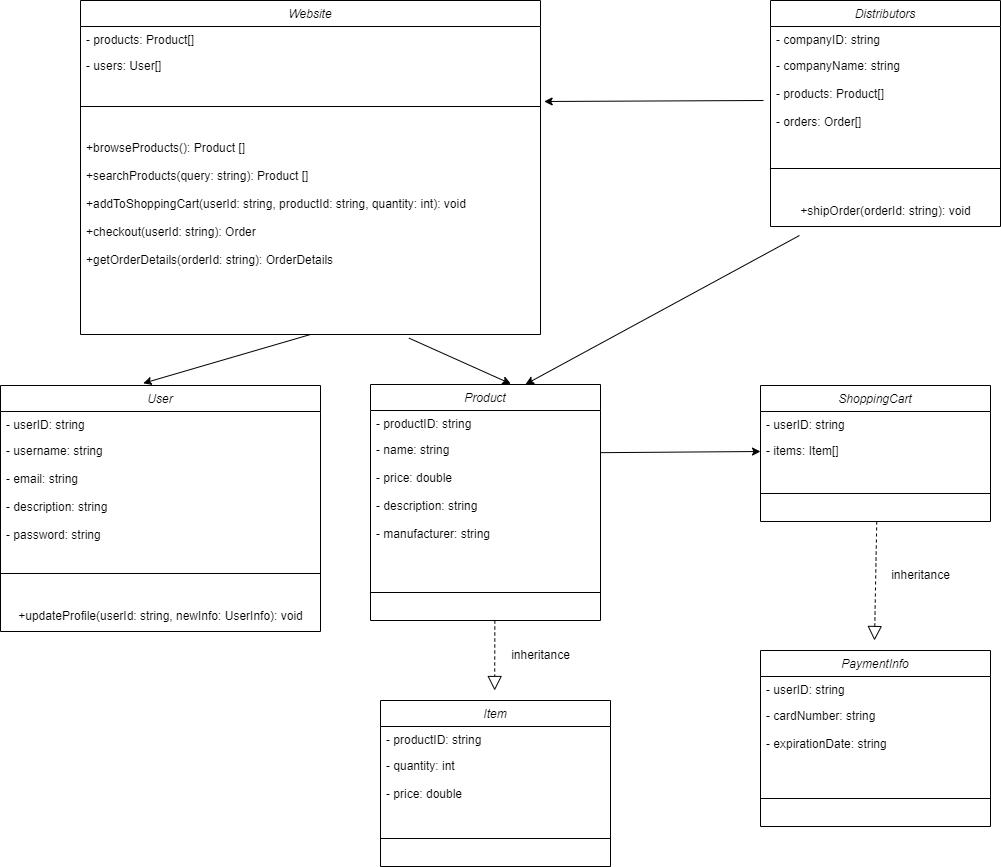

The diagram above was exported from draw.io. Its source (the exported page's mxGraphModel, read from the mxfile embedded in the PNG):
<mxGraphModel dx="2117" dy="1691" grid="1" gridSize="10" guides="1" tooltips="1" connect="1" arrows="1" fold="1" page="1" pageScale="1" pageWidth="827" pageHeight="1169" math="0" shadow="0">
  <root>
    <mxCell id="WIyWlLk6GJQsqaUBKTNV-0" />
    <mxCell id="WIyWlLk6GJQsqaUBKTNV-1" parent="WIyWlLk6GJQsqaUBKTNV-0" />
    <mxCell id="_lHIClqmOHLZSjRHSzL6-0" value="Website" style="swimlane;fontStyle=2;align=center;verticalAlign=top;childLayout=stackLayout;horizontal=1;startSize=26;horizontalStack=0;resizeParent=1;resizeLast=0;collapsible=1;marginBottom=0;rounded=0;shadow=0;strokeWidth=1;" parent="WIyWlLk6GJQsqaUBKTNV-1" vertex="1">
      <mxGeometry x="-240" y="-310" width="460" height="334" as="geometry">
        <mxRectangle x="230" y="140" width="160" height="26" as="alternateBounds" />
      </mxGeometry>
    </mxCell>
    <mxCell id="_lHIClqmOHLZSjRHSzL6-1" value="- products: Product[]" style="text;align=left;verticalAlign=top;spacingLeft=4;spacingRight=4;overflow=hidden;rotatable=0;points=[[0,0.5],[1,0.5]];portConstraint=eastwest;" parent="_lHIClqmOHLZSjRHSzL6-0" vertex="1">
      <mxGeometry y="26" width="460" height="26" as="geometry" />
    </mxCell>
    <mxCell id="_lHIClqmOHLZSjRHSzL6-2" value="- users: User[] " style="text;align=left;verticalAlign=top;spacingLeft=4;spacingRight=4;overflow=hidden;rotatable=0;points=[[0,0.5],[1,0.5]];portConstraint=eastwest;rounded=0;shadow=0;html=0;" parent="_lHIClqmOHLZSjRHSzL6-0" vertex="1">
      <mxGeometry y="52" width="460" height="26" as="geometry" />
    </mxCell>
    <mxCell id="_lHIClqmOHLZSjRHSzL6-4" value="" style="line;html=1;strokeWidth=1;align=left;verticalAlign=middle;spacingTop=-1;spacingLeft=3;spacingRight=3;rotatable=0;labelPosition=right;points=[];portConstraint=eastwest;" parent="_lHIClqmOHLZSjRHSzL6-0" vertex="1">
      <mxGeometry y="78" width="460" height="56" as="geometry" />
    </mxCell>
    <mxCell id="zkfFHV4jXpPFQw0GAbJ--5" value="+browseProducts(): Product []&#10;&#10; +searchProducts(query: string): Product []&#10;&#10; +addToShoppingCart(userId: string, productId: string, quantity: int): void&#10;&#10;+checkout(userId: string): Order&#10;&#10;+getOrderDetails(orderId: string): OrderDetails&#10;&#10;" style="text;align=left;verticalAlign=top;spacingLeft=4;spacingRight=4;overflow=hidden;rotatable=0;points=[[0,0.5],[1,0.5]];portConstraint=eastwest;" parent="_lHIClqmOHLZSjRHSzL6-0" vertex="1">
      <mxGeometry y="134" width="460" height="200" as="geometry" />
    </mxCell>
    <mxCell id="_lHIClqmOHLZSjRHSzL6-6" value="Distributors" style="swimlane;fontStyle=2;align=center;verticalAlign=top;childLayout=stackLayout;horizontal=1;startSize=26;horizontalStack=0;resizeParent=1;resizeLast=0;collapsible=1;marginBottom=0;rounded=0;shadow=0;strokeWidth=1;" parent="WIyWlLk6GJQsqaUBKTNV-1" vertex="1">
      <mxGeometry x="450" y="-310" width="230" height="226" as="geometry">
        <mxRectangle x="230" y="140" width="160" height="26" as="alternateBounds" />
      </mxGeometry>
    </mxCell>
    <mxCell id="_lHIClqmOHLZSjRHSzL6-7" value="- companyID: string" style="text;align=left;verticalAlign=top;spacingLeft=4;spacingRight=4;overflow=hidden;rotatable=0;points=[[0,0.5],[1,0.5]];portConstraint=eastwest;" parent="_lHIClqmOHLZSjRHSzL6-6" vertex="1">
      <mxGeometry y="26" width="230" height="26" as="geometry" />
    </mxCell>
    <mxCell id="_lHIClqmOHLZSjRHSzL6-8" value="- companyName: string&#10;&#10;- products: Product[]&#10;&#10; - orders: Order[] " style="text;align=left;verticalAlign=top;spacingLeft=4;spacingRight=4;overflow=hidden;rotatable=0;points=[[0,0.5],[1,0.5]];portConstraint=eastwest;rounded=0;shadow=0;html=0;" parent="_lHIClqmOHLZSjRHSzL6-6" vertex="1">
      <mxGeometry y="52" width="230" height="88" as="geometry" />
    </mxCell>
    <mxCell id="_lHIClqmOHLZSjRHSzL6-9" value="" style="line;html=1;strokeWidth=1;align=left;verticalAlign=middle;spacingTop=-1;spacingLeft=3;spacingRight=3;rotatable=0;labelPosition=right;points=[];portConstraint=eastwest;" parent="_lHIClqmOHLZSjRHSzL6-6" vertex="1">
      <mxGeometry y="140" width="230" height="56" as="geometry" />
    </mxCell>
    <mxCell id="_lHIClqmOHLZSjRHSzL6-10" value="+shipOrder(orderId: string): void" style="text;html=1;align=center;verticalAlign=middle;resizable=0;points=[];autosize=1;strokeColor=none;fillColor=none;" parent="_lHIClqmOHLZSjRHSzL6-6" vertex="1">
      <mxGeometry y="196" width="230" height="30" as="geometry" />
    </mxCell>
    <mxCell id="_lHIClqmOHLZSjRHSzL6-12" value="Product" style="swimlane;fontStyle=2;align=center;verticalAlign=top;childLayout=stackLayout;horizontal=1;startSize=26;horizontalStack=0;resizeParent=1;resizeLast=0;collapsible=1;marginBottom=0;rounded=0;shadow=0;strokeWidth=1;" parent="WIyWlLk6GJQsqaUBKTNV-1" vertex="1">
      <mxGeometry x="50" y="74" width="230" height="236" as="geometry">
        <mxRectangle x="230" y="140" width="160" height="26" as="alternateBounds" />
      </mxGeometry>
    </mxCell>
    <mxCell id="_lHIClqmOHLZSjRHSzL6-13" value="- productID: string" style="text;align=left;verticalAlign=top;spacingLeft=4;spacingRight=4;overflow=hidden;rotatable=0;points=[[0,0.5],[1,0.5]];portConstraint=eastwest;" parent="_lHIClqmOHLZSjRHSzL6-12" vertex="1">
      <mxGeometry y="26" width="230" height="26" as="geometry" />
    </mxCell>
    <mxCell id="_lHIClqmOHLZSjRHSzL6-14" value="- name: string&#10;&#10;- price: double&#10;&#10;- description: string&#10;&#10;- manufacturer: string" style="text;align=left;verticalAlign=top;spacingLeft=4;spacingRight=4;overflow=hidden;rotatable=0;points=[[0,0.5],[1,0.5]];portConstraint=eastwest;rounded=0;shadow=0;html=0;" parent="_lHIClqmOHLZSjRHSzL6-12" vertex="1">
      <mxGeometry y="52" width="230" height="128" as="geometry" />
    </mxCell>
    <mxCell id="_lHIClqmOHLZSjRHSzL6-15" value="" style="line;html=1;strokeWidth=1;align=left;verticalAlign=middle;spacingTop=-1;spacingLeft=3;spacingRight=3;rotatable=0;labelPosition=right;points=[];portConstraint=eastwest;" parent="_lHIClqmOHLZSjRHSzL6-12" vertex="1">
      <mxGeometry y="180" width="230" height="56" as="geometry" />
    </mxCell>
    <mxCell id="_lHIClqmOHLZSjRHSzL6-16" value="" style="endArrow=classic;html=1;rounded=0;entryX=0.61;entryY=-0.003;entryDx=0;entryDy=0;exitX=0.714;exitY=1.018;exitDx=0;exitDy=0;exitPerimeter=0;entryPerimeter=0;" parent="WIyWlLk6GJQsqaUBKTNV-1" source="zkfFHV4jXpPFQw0GAbJ--5" target="_lHIClqmOHLZSjRHSzL6-12" edge="1">
      <mxGeometry width="50" height="50" relative="1" as="geometry">
        <mxPoint x="440" y="320" as="sourcePoint" />
        <mxPoint x="490" y="270" as="targetPoint" />
      </mxGeometry>
    </mxCell>
    <mxCell id="_lHIClqmOHLZSjRHSzL6-17" value="User" style="swimlane;fontStyle=2;align=center;verticalAlign=top;childLayout=stackLayout;horizontal=1;startSize=26;horizontalStack=0;resizeParent=1;resizeLast=0;collapsible=1;marginBottom=0;rounded=0;shadow=0;strokeWidth=1;" parent="WIyWlLk6GJQsqaUBKTNV-1" vertex="1">
      <mxGeometry x="-320" y="75" width="320" height="246" as="geometry">
        <mxRectangle x="230" y="140" width="160" height="26" as="alternateBounds" />
      </mxGeometry>
    </mxCell>
    <mxCell id="_lHIClqmOHLZSjRHSzL6-18" value="- userID: string" style="text;align=left;verticalAlign=top;spacingLeft=4;spacingRight=4;overflow=hidden;rotatable=0;points=[[0,0.5],[1,0.5]];portConstraint=eastwest;" parent="_lHIClqmOHLZSjRHSzL6-17" vertex="1">
      <mxGeometry y="26" width="320" height="26" as="geometry" />
    </mxCell>
    <mxCell id="_lHIClqmOHLZSjRHSzL6-19" value="- username: string&#10;&#10;- email: string &#10;&#10;- description: string&#10;&#10;- password: string" style="text;align=left;verticalAlign=top;spacingLeft=4;spacingRight=4;overflow=hidden;rotatable=0;points=[[0,0.5],[1,0.5]];portConstraint=eastwest;rounded=0;shadow=0;html=0;" parent="_lHIClqmOHLZSjRHSzL6-17" vertex="1">
      <mxGeometry y="52" width="320" height="108" as="geometry" />
    </mxCell>
    <mxCell id="_lHIClqmOHLZSjRHSzL6-20" value="" style="line;html=1;strokeWidth=1;align=left;verticalAlign=middle;spacingTop=-1;spacingLeft=3;spacingRight=3;rotatable=0;labelPosition=right;points=[];portConstraint=eastwest;" parent="_lHIClqmOHLZSjRHSzL6-17" vertex="1">
      <mxGeometry y="160" width="320" height="56" as="geometry" />
    </mxCell>
    <mxCell id="_lHIClqmOHLZSjRHSzL6-41" value="+updateProfile(userId: string, newInfo: UserInfo): void" style="text;html=1;align=center;verticalAlign=middle;resizable=0;points=[];autosize=1;strokeColor=none;fillColor=none;" parent="_lHIClqmOHLZSjRHSzL6-17" vertex="1">
      <mxGeometry y="216" width="320" height="30" as="geometry" />
    </mxCell>
    <mxCell id="_lHIClqmOHLZSjRHSzL6-22" value="ShoppingCart" style="swimlane;fontStyle=2;align=center;verticalAlign=top;childLayout=stackLayout;horizontal=1;startSize=26;horizontalStack=0;resizeParent=1;resizeLast=0;collapsible=1;marginBottom=0;rounded=0;shadow=0;strokeWidth=1;" parent="WIyWlLk6GJQsqaUBKTNV-1" vertex="1">
      <mxGeometry x="440" y="75" width="230" height="136" as="geometry">
        <mxRectangle x="230" y="140" width="160" height="26" as="alternateBounds" />
      </mxGeometry>
    </mxCell>
    <mxCell id="_lHIClqmOHLZSjRHSzL6-23" value="- userID: string" style="text;align=left;verticalAlign=top;spacingLeft=4;spacingRight=4;overflow=hidden;rotatable=0;points=[[0,0.5],[1,0.5]];portConstraint=eastwest;" parent="_lHIClqmOHLZSjRHSzL6-22" vertex="1">
      <mxGeometry y="26" width="230" height="26" as="geometry" />
    </mxCell>
    <mxCell id="_lHIClqmOHLZSjRHSzL6-24" value="- items: Item[] " style="text;align=left;verticalAlign=top;spacingLeft=4;spacingRight=4;overflow=hidden;rotatable=0;points=[[0,0.5],[1,0.5]];portConstraint=eastwest;rounded=0;shadow=0;html=0;" parent="_lHIClqmOHLZSjRHSzL6-22" vertex="1">
      <mxGeometry y="52" width="230" height="28" as="geometry" />
    </mxCell>
    <mxCell id="_lHIClqmOHLZSjRHSzL6-25" value="" style="line;html=1;strokeWidth=1;align=left;verticalAlign=middle;spacingTop=-1;spacingLeft=3;spacingRight=3;rotatable=0;labelPosition=right;points=[];portConstraint=eastwest;" parent="_lHIClqmOHLZSjRHSzL6-22" vertex="1">
      <mxGeometry y="80" width="230" height="56" as="geometry" />
    </mxCell>
    <mxCell id="_lHIClqmOHLZSjRHSzL6-26" value="" style="endArrow=classic;html=1;rounded=0;entryX=0.446;entryY=-0.009;entryDx=0;entryDy=0;entryPerimeter=0;exitX=0.5;exitY=1;exitDx=0;exitDy=0;" parent="WIyWlLk6GJQsqaUBKTNV-1" source="_lHIClqmOHLZSjRHSzL6-0" target="_lHIClqmOHLZSjRHSzL6-17" edge="1">
      <mxGeometry width="50" height="50" relative="1" as="geometry">
        <mxPoint x="390" y="150" as="sourcePoint" />
        <mxPoint x="440" y="100" as="targetPoint" />
      </mxGeometry>
    </mxCell>
    <mxCell id="_lHIClqmOHLZSjRHSzL6-27" value="" style="endArrow=classic;html=1;rounded=0;entryX=0.785;entryY=1.115;entryDx=0;entryDy=0;entryPerimeter=0;" parent="WIyWlLk6GJQsqaUBKTNV-1" edge="1">
      <mxGeometry width="50" height="50" relative="1" as="geometry">
        <mxPoint x="443.0000000000001" y="-210" as="sourcePoint" />
        <mxPoint x="223.6599999999999" y="-209.01" as="targetPoint" />
      </mxGeometry>
    </mxCell>
    <mxCell id="_lHIClqmOHLZSjRHSzL6-32" value="PaymentInfo" style="swimlane;fontStyle=2;align=center;verticalAlign=top;childLayout=stackLayout;horizontal=1;startSize=26;horizontalStack=0;resizeParent=1;resizeLast=0;collapsible=1;marginBottom=0;rounded=0;shadow=0;strokeWidth=1;" parent="WIyWlLk6GJQsqaUBKTNV-1" vertex="1">
      <mxGeometry x="440" y="340" width="230" height="176" as="geometry">
        <mxRectangle x="230" y="140" width="160" height="26" as="alternateBounds" />
      </mxGeometry>
    </mxCell>
    <mxCell id="_lHIClqmOHLZSjRHSzL6-33" value="- userID: string " style="text;align=left;verticalAlign=top;spacingLeft=4;spacingRight=4;overflow=hidden;rotatable=0;points=[[0,0.5],[1,0.5]];portConstraint=eastwest;" parent="_lHIClqmOHLZSjRHSzL6-32" vertex="1">
      <mxGeometry y="26" width="230" height="26" as="geometry" />
    </mxCell>
    <mxCell id="_lHIClqmOHLZSjRHSzL6-34" value="- cardNumber: string&#10;&#10;- expirationDate: string" style="text;align=left;verticalAlign=top;spacingLeft=4;spacingRight=4;overflow=hidden;rotatable=0;points=[[0,0.5],[1,0.5]];portConstraint=eastwest;rounded=0;shadow=0;html=0;" parent="_lHIClqmOHLZSjRHSzL6-32" vertex="1">
      <mxGeometry y="52" width="230" height="68" as="geometry" />
    </mxCell>
    <mxCell id="_lHIClqmOHLZSjRHSzL6-35" value="" style="line;html=1;strokeWidth=1;align=left;verticalAlign=middle;spacingTop=-1;spacingLeft=3;spacingRight=3;rotatable=0;labelPosition=right;points=[];portConstraint=eastwest;" parent="_lHIClqmOHLZSjRHSzL6-32" vertex="1">
      <mxGeometry y="120" width="230" height="56" as="geometry" />
    </mxCell>
    <mxCell id="_lHIClqmOHLZSjRHSzL6-39" value="" style="endArrow=block;dashed=1;endFill=0;endSize=12;html=1;rounded=0;" parent="WIyWlLk6GJQsqaUBKTNV-1" edge="1">
      <mxGeometry width="160" relative="1" as="geometry">
        <mxPoint x="556.25" y="211" as="sourcePoint" />
        <mxPoint x="554" y="330" as="targetPoint" />
      </mxGeometry>
    </mxCell>
    <mxCell id="_lHIClqmOHLZSjRHSzL6-40" value="inheritance" style="text;html=1;align=center;verticalAlign=middle;resizable=0;points=[];autosize=1;strokeColor=none;fillColor=none;" parent="WIyWlLk6GJQsqaUBKTNV-1" vertex="1">
      <mxGeometry x="560" y="250" width="80" height="30" as="geometry" />
    </mxCell>
    <mxCell id="_lHIClqmOHLZSjRHSzL6-28" value="Item" style="swimlane;fontStyle=2;align=center;verticalAlign=top;childLayout=stackLayout;horizontal=1;startSize=26;horizontalStack=0;resizeParent=1;resizeLast=0;collapsible=1;marginBottom=0;rounded=0;shadow=0;strokeWidth=1;" parent="WIyWlLk6GJQsqaUBKTNV-1" vertex="1">
      <mxGeometry x="60" y="390" width="230" height="166" as="geometry">
        <mxRectangle x="230" y="140" width="160" height="26" as="alternateBounds" />
      </mxGeometry>
    </mxCell>
    <mxCell id="_lHIClqmOHLZSjRHSzL6-29" value="- productID: string" style="text;align=left;verticalAlign=top;spacingLeft=4;spacingRight=4;overflow=hidden;rotatable=0;points=[[0,0.5],[1,0.5]];portConstraint=eastwest;" parent="_lHIClqmOHLZSjRHSzL6-28" vertex="1">
      <mxGeometry y="26" width="230" height="26" as="geometry" />
    </mxCell>
    <mxCell id="_lHIClqmOHLZSjRHSzL6-30" value="- quantity: int&#10;&#10;- price: double" style="text;align=left;verticalAlign=top;spacingLeft=4;spacingRight=4;overflow=hidden;rotatable=0;points=[[0,0.5],[1,0.5]];portConstraint=eastwest;rounded=0;shadow=0;html=0;" parent="_lHIClqmOHLZSjRHSzL6-28" vertex="1">
      <mxGeometry y="52" width="230" height="58" as="geometry" />
    </mxCell>
    <mxCell id="_lHIClqmOHLZSjRHSzL6-31" value="" style="line;html=1;strokeWidth=1;align=left;verticalAlign=middle;spacingTop=-1;spacingLeft=3;spacingRight=3;rotatable=0;labelPosition=right;points=[];portConstraint=eastwest;" parent="_lHIClqmOHLZSjRHSzL6-28" vertex="1">
      <mxGeometry y="110" width="230" height="56" as="geometry" />
    </mxCell>
    <mxCell id="_lHIClqmOHLZSjRHSzL6-43" value="" style="endArrow=block;dashed=1;endFill=0;endSize=12;html=1;rounded=0;" parent="WIyWlLk6GJQsqaUBKTNV-1" edge="1">
      <mxGeometry width="160" relative="1" as="geometry">
        <mxPoint x="174.34" y="310" as="sourcePoint" />
        <mxPoint x="174.34" y="380" as="targetPoint" />
        <Array as="points">
          <mxPoint x="174.17" y="380" />
        </Array>
      </mxGeometry>
    </mxCell>
    <mxCell id="_lHIClqmOHLZSjRHSzL6-44" value="inheritance" style="text;html=1;align=center;verticalAlign=middle;resizable=0;points=[];autosize=1;strokeColor=none;fillColor=none;" parent="WIyWlLk6GJQsqaUBKTNV-1" vertex="1">
      <mxGeometry x="180" y="330" width="80" height="30" as="geometry" />
    </mxCell>
    <mxCell id="_lHIClqmOHLZSjRHSzL6-45" value="" style="endArrow=classic;html=1;rounded=0;entryX=0;entryY=0.5;entryDx=0;entryDy=0;" parent="WIyWlLk6GJQsqaUBKTNV-1" target="_lHIClqmOHLZSjRHSzL6-24" edge="1">
      <mxGeometry width="50" height="50" relative="1" as="geometry">
        <mxPoint x="280" y="142.17" as="sourcePoint" />
        <mxPoint x="390" y="142.79" as="targetPoint" />
      </mxGeometry>
    </mxCell>
    <mxCell id="_lHIClqmOHLZSjRHSzL6-46" value="" style="endArrow=classic;html=1;rounded=0;entryX=0.674;entryY=-0.001;entryDx=0;entryDy=0;entryPerimeter=0;exitX=0.126;exitY=1.3;exitDx=0;exitDy=0;exitPerimeter=0;" parent="WIyWlLk6GJQsqaUBKTNV-1" source="_lHIClqmOHLZSjRHSzL6-10" target="_lHIClqmOHLZSjRHSzL6-12" edge="1">
      <mxGeometry width="50" height="50" relative="1" as="geometry">
        <mxPoint x="509.34000000000015" y="-20" as="sourcePoint" />
        <mxPoint x="289.9999999999999" y="-19.00999999999999" as="targetPoint" />
      </mxGeometry>
    </mxCell>
  </root>
</mxGraphModel>